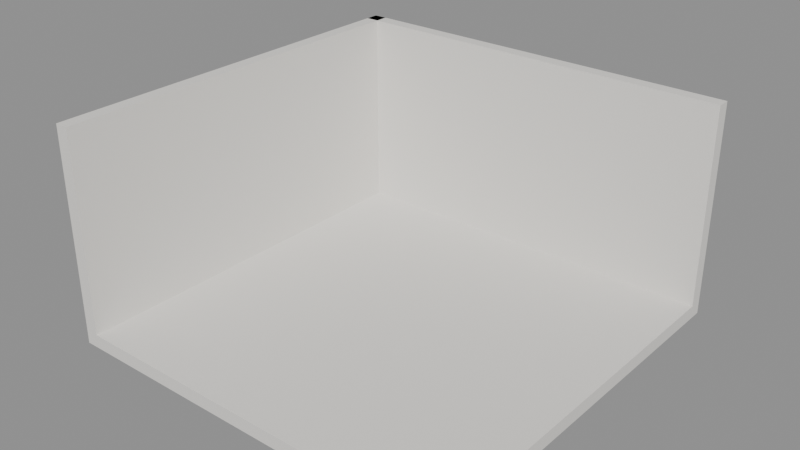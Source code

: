 # Source: BED_shell_v01.blend  (saved by Blender 4.2.66; exported with 4.5.12 LTS)
import bpy
from mathutils import Matrix  # noqa: F401  (used for matrix-valued properties, if any)

bpy.ops.wm.read_factory_settings(use_empty=True)
scene = bpy.context.scene
scene.name = 'Scene'

# ---- materials (node trees are filled in below, after node groups)
mat_polyroom_pbr = bpy.data.materials.new('Polyroom_PBR')

# ---- material node trees
mat_polyroom_pbr.use_nodes = True; mat_polyroom_pbr.node_tree.nodes.clear()
_N = mat_polyroom_pbr.node_tree.nodes; _L = mat_polyroom_pbr.node_tree.links
n0 = _N.new('ShaderNodeOutputMaterial'); n0.name = 'Material Output'; n0.location = (300, 0)
n1 = _N.new('ShaderNodeBsdfPrincipled'); n1.name = 'Principled BSDF'; n1.location = (0, 0)
n1.inputs[0].default_value = (0.82, 0.8, 0.76, 1.0)
n1.inputs[2].default_value = 0.85
_L.new(n1.outputs[0], n0.inputs[0])
n0.is_active_output = True

# ---- meshes
me_bed_shell_piso_mesh = bpy.data.meshes.new('BED_Shell_Piso_Mesh')
me_bed_shell_piso_mesh.from_pydata([(-3.0, -3.0, 0.0), (-3.0, -3.0, 0.2), (-3.0, 3.0, 0.0), (-3.0, 3.0, 0.2), (3.0, -3.0, 0.0), (3.0, -3.0, 0.2), (3.0, 3.0, 0.0), (3.0, 3.0, 0.2)], [], [(0, 1, 3, 2), (2, 3, 7, 6), (6, 7, 5, 4), (4, 5, 1, 0), (2, 6, 4, 0), (7, 3, 1, 5)])
_uv = me_bed_shell_piso_mesh.uv_layers.new(name='UVMap')
_uv.uv.foreach_set('vector', [0.5192, 0.4973, 0.5027, 0.4973, 0.5027, 0.002701, 0.5192, 0.002701, 0.5192, 0.9973, 0.5027, 0.9973, 0.5027, 0.5027, 0.5192, 0.5027, 0.5411, 0.4973, 0.5246, 0.4973, 0.5246, 0.002701, 0.5411, 0.002701, 0.5411, 0.9973, 0.5246, 0.9973, 0.5246, 0.5027, 0.5411, 0.5027, 0.4973, 0.002701, 0.4973, 0.4973, 0.002701, 0.4973, 0.002701, 0.002701, 0.4973, 0.5027, 0.4973, 0.9973, 0.002701, 0.9973, 0.002701, 0.5027])
me_bed_shell_piso_mesh.materials.append(mat_polyroom_pbr)
me_bed_shell_piso_mesh.update()
me_bed_shell_pareden_mesh = bpy.data.meshes.new('BED_Shell_ParedeN_Mesh')
me_bed_shell_pareden_mesh.from_pydata([(-3.0, 2.8, 0.2), (-3.0, 2.8, 3.2), (-3.0, 3.0, 0.2), (-3.0, 3.0, 3.2), (3.0, 2.8, 0.2), (3.0, 2.8, 3.2), (3.0, 3.0, 0.2), (3.0, 3.0, 3.2)], [], [(0, 1, 3, 2), (2, 3, 7, 6), (6, 7, 5, 4), (4, 5, 1, 0), (2, 6, 4, 0), (7, 3, 1, 5)])
_uv = me_bed_shell_pareden_mesh.uv_layers.new(name='UVMap')
_uv.uv.foreach_set('vector', [0.9672, 0.4419, 0.9672, 0.003572, 0.9964, 0.003572, 0.9964, 0.4419, 0.4419, 0.8802, 0.003572, 0.8802, 0.003572, 0.003572, 0.4419, 0.003572, 0.9672, 0.8873, 0.9672, 0.449, 0.9964, 0.449, 0.9964, 0.8873, 0.8873, 0.8802, 0.449, 0.8802, 0.449, 0.003572, 0.8873, 0.003572, 0.9237, 0.003572, 0.9237, 0.8802, 0.8945, 0.8802, 0.8945, 0.003572, 0.9601, 0.003572, 0.9601, 0.8802, 0.9308, 0.8802, 0.9308, 0.003572])
me_bed_shell_pareden_mesh.materials.append(mat_polyroom_pbr)
me_bed_shell_pareden_mesh.update()
me_bed_shell_paredeo_mesh = bpy.data.meshes.new('BED_Shell_ParedeO_Mesh')
me_bed_shell_paredeo_mesh.from_pydata([(-3.0, -3.0, 0.2), (-3.0, -3.0, 3.2), (-3.0, 3.0, 0.2), (-3.0, 3.0, 3.2), (-2.8, -3.0, 0.2), (-2.8, -3.0, 3.2), (-2.8, 3.0, 0.2), (-2.8, 3.0, 3.2)], [], [(0, 1, 3, 2), (2, 3, 7, 6), (6, 7, 5, 4), (4, 5, 1, 0), (2, 6, 4, 0), (7, 3, 1, 5)])
_uv = me_bed_shell_paredeo_mesh.uv_layers.new(name='UVMap')
_uv.uv.foreach_set('vector', [0.4419, 0.8802, 0.003572, 0.8802, 0.003572, 0.003572, 0.4419, 0.003572, 0.9672, 0.4419, 0.9672, 0.003572, 0.9964, 0.003572, 0.9964, 0.4419, 0.8873, 0.8802, 0.449, 0.8802, 0.449, 0.003572, 0.8873, 0.003572, 0.9672, 0.8873, 0.9672, 0.449, 0.9964, 0.449, 0.9964, 0.8873, 0.9237, 0.8802, 0.8945, 0.8802, 0.8945, 0.003572, 0.9237, 0.003572, 0.9601, 0.8802, 0.9308, 0.8802, 0.9308, 0.003572, 0.9601, 0.003572])
me_bed_shell_paredeo_mesh.materials.append(mat_polyroom_pbr)
me_bed_shell_paredeo_mesh.update()

# ---- objects
ob_bed_shell_piso = bpy.data.objects.new('BED_Shell_Piso', me_bed_shell_piso_mesh)
ob_bed_shell_pareden = bpy.data.objects.new('BED_Shell_ParedeN', me_bed_shell_pareden_mesh)
ob_bed_shell_paredeo = bpy.data.objects.new('BED_Shell_ParedeO', me_bed_shell_paredeo_mesh)

# ---- transforms, parenting, visibility, modifiers, constraints
ob_bed_shell_piso.location = (0.0, 0.0, 0.0)
ob_bed_shell_pareden.location = (0.0, 0.0, 0.0)
ob_bed_shell_paredeo.location = (0.0, 0.0, 0.0)

# ---- collection membership
scene.collection.objects.link(ob_bed_shell_piso)
scene.collection.objects.link(ob_bed_shell_pareden)
scene.collection.objects.link(ob_bed_shell_paredeo)

# ---- scene / render settings (as saved in the file)
scene.frame_start = 1; scene.frame_end = 250; scene.frame_set(1)
scene.render.engine = 'BLENDER_EEVEE_NEXT'
bpy.context.view_layer.update()

# ---- added for rendering (the .blend has no active camera and no usable light): camera, sun + grey world if the file has none
cam_auto = bpy.data.cameras.new('AutoCamera')
cam_auto.lens = 50.0
cam_auto.sensor_width = 36.0
cam_auto.clip_end = 1000.0
ob_auto_camera = bpy.data.objects.new('AutoCamera', cam_auto)
scene.collection.objects.link(ob_auto_camera)
ob_auto_camera.location = (8.39052, -10.0686, 8.31241)
ob_auto_camera.rotation_euler = (1.09748, -7.21219e-08, 0.694738)
scene.camera = ob_auto_camera
light_auto_sun = bpy.data.lights.new('AutoSun', 'SUN')
light_auto_sun.energy = 3.0
light_auto_sun.angle = 0.0523599
ob_auto_sun = bpy.data.objects.new('AutoSun', light_auto_sun)
scene.collection.objects.link(ob_auto_sun)
ob_auto_sun.rotation_euler = (0.872665, 0.174533, 0.523599)
if scene.world is None:
    world_auto = bpy.data.worlds.new('AutoWorld')
    world_auto.color = (0.3, 0.3, 0.3)
    scene.world = world_auto
bpy.context.view_layer.update()
